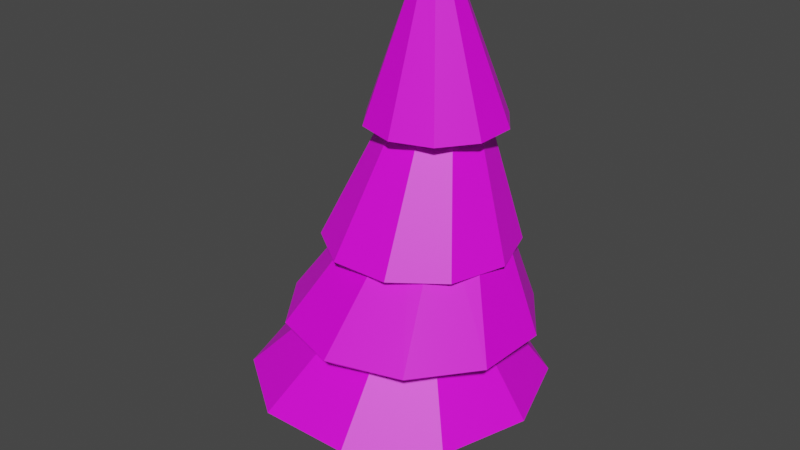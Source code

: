 # Source: untitled.blend  (saved by Blender 3.2.14; exported with 4.5.12 LTS)
import bpy
from mathutils import Matrix  # noqa: F401  (used for matrix-valued properties, if any)

bpy.ops.wm.read_factory_settings(use_empty=True)
scene = bpy.context.scene
scene.name = 'Scene'

# ---- collections
col_collection = bpy.data.collections.new('Collection'); scene.collection.children.link(col_collection)

# ---- images (referenced by path relative to the original .blend; pixels are not part of the script)
import os
ASSET_DIR = os.environ.get("B2B_ASSET_DIR", "")  # directory of the original .blend (textures are referenced by path, not embedded)
HERE = os.path.dirname(os.path.abspath(__file__))  # packed textures are extracted next to this script under _unpacked/

def load_image(name, relpath, width, height, colorspace="sRGB"):
    """Load a texture the original file referenced (path relative to the .blend, or extracted next to this script)."""
    p = next((c for c in (os.path.join(HERE, relpath), os.path.join(ASSET_DIR, relpath)) if relpath and os.path.exists(c)), "")
    if p:
        img = bpy.data.images.load(p, check_existing=True)
        img.name = name
    else:  # same state as the original file: an image datablock whose file is absent (Cycles renders it pink)
        img = bpy.data.images.new(name, width, height)
        img.source = "FILE"
        img.filepath = "//" + (relpath or name)
    img.colorspace_settings.name = colorspace
    return img
img_colorgrid_png = load_image('ColorGrid.png', 'ColorGrid.png', 1024, 1024, 'sRGB')

# ---- materials (node trees are filled in below, after node groups)
mat_material_001 = bpy.data.materials.new('Material.001')
mat_material_001.use_transparent_shadow = False
mat_material_002 = bpy.data.materials.new('Material.002')
mat_material_002.use_transparent_shadow = False

# ---- material node trees
mat_material_001.use_nodes = True; mat_material_001.node_tree.nodes.clear()
_N = mat_material_001.node_tree.nodes; _L = mat_material_001.node_tree.links
n0 = _N.new('ShaderNodeBsdfPrincipled'); n0.name = 'Principled BSDF'; n0.location = (10, 300)
n0.distribution = 'GGX'
n0.subsurface_method = 'RANDOM_WALK_SKIN'
n0.inputs[3].default_value = 1.45
n0.inputs[27].default_value = (0.0, 0.0, 0.0, 1.0)
n0.inputs[28].default_value = 1.0
n1 = _N.new('ShaderNodeOutputMaterial'); n1.name = 'Material Output'; n1.location = (300, 300)
n2 = _N.new('ShaderNodeTexImage'); n2.name = 'Image Texture'; n2.location = (-280, 280)
n2.image = img_colorgrid_png
_L.new(n0.outputs[0], n1.inputs[0])
_L.new(n2.outputs[0], n0.inputs[0])
n1.is_active_output = True
mat_material_002.use_nodes = True; mat_material_002.node_tree.nodes.clear()
_N = mat_material_002.node_tree.nodes; _L = mat_material_002.node_tree.links
n0 = _N.new('ShaderNodeBsdfPrincipled'); n0.name = 'Principled BSDF'; n0.location = (10, 300)
n0.distribution = 'GGX'
n0.subsurface_method = 'RANDOM_WALK_SKIN'
n0.inputs[3].default_value = 1.45
n0.inputs[27].default_value = (0.0, 0.0, 0.0, 1.0)
n0.inputs[28].default_value = 1.0
n1 = _N.new('ShaderNodeOutputMaterial'); n1.name = 'Material Output'; n1.location = (300, 300)
n2 = _N.new('ShaderNodeTexImage'); n2.name = 'Image Texture'; n2.location = (-280, 280)
n2.image = img_colorgrid_png
_L.new(n0.outputs[0], n1.inputs[0])
_L.new(n2.outputs[0], n0.inputs[0])
n1.is_active_output = True

# ---- world
world_world = bpy.data.worlds.new('World'); scene.world = world_world
world_world.use_nodes = True; world_world.node_tree.nodes.clear()
_N = world_world.node_tree.nodes; _L = world_world.node_tree.links
n0 = _N.new('ShaderNodeOutputWorld'); n0.name = 'World Output'; n0.location = (300, 300)
n1 = _N.new('ShaderNodeBackground'); n1.name = 'Background'; n1.location = (10, 300)
n1.inputs[0].default_value = (0.05088, 0.05088, 0.05088, 1.0)
_L.new(n1.outputs[0], n0.inputs[0])
n0.is_active_output = True
world_world.color = (0.05088, 0.05088, 0.05088)
world_world.use_sun_shadow = False
world_world.sun_shadow_jitter_overblur = 0.0

# ---- meshes
me_cylinder = bpy.data.meshes.new('Cylinder')
me_cylinder.from_pydata([(1.832e-09, 0.8841, 0.001599), (-3.463e-09, 0.6557, 1.369), (0.5332, 0.6251, 0.001599), (0.3506, 0.4636, 1.369), (0.7541, -4.037e-08, 0.001599), (0.4958, -3.468e-08, 1.369), (0.5332, -0.6251, 0.001599), (0.3506, -0.4636, 1.369), (-6.409e-08, -0.8841, 0.001599), (-4.681e-08, -0.6557, 1.369), (-0.5332, -0.6251, 0.001599), (-0.3506, -0.4636, 1.369), (-0.7541, 8.815e-09, 0.001599), (-0.4958, 1.803e-09, 1.369), (-0.5332, 0.6251, 0.001599), (-0.3506, 0.4636, 1.369), (0.3131, 0.3275, 2.158), (-0.0518, 0.4632, 2.252), (0.4946, -2.247e-08, 2.215), (0.3864, -0.3275, 2.389), (0.0518, -0.4632, 2.579), (-0.3131, -0.3275, 2.672), (-0.4946, 3.298e-09, 2.615), (-0.3864, 0.3275, 2.441), (0.8989, 0.9526, 4.211), (0.562, 1.007, 4.213), (1.095, 0.6957, 4.234), (1.035, 0.3864, 4.268), (0.7539, 0.2059, 4.295), (0.417, 0.26, 4.297), (0.2213, 0.517, 4.274), (0.2813, 0.8263, 4.24), (1.095, 1.313, 5.964), (0.8148, 1.361, 5.966), (1.258, 1.083, 5.983), (1.208, 0.8069, 6.011), (0.9746, 0.6458, 6.032), (0.6941, 0.6941, 6.034), (0.5311, 0.9235, 6.015), (0.5811, 1.2, 5.987), (0.6314, 0.9677, 8.399), (0.5575, 0.9804, 8.399), (0.6743, 0.9072, 8.404), (0.6612, 0.8345, 8.411), (0.5996, 0.792, 8.417), (0.5257, 0.8047, 8.417), (0.4827, 0.8652, 8.412), (0.4959, 0.938, 8.405)], [], [(0, 1, 3, 2), (2, 3, 5, 4), (4, 5, 7, 6), (6, 7, 9, 8), (8, 9, 11, 10), (10, 11, 13, 12), (1, 15, 23, 17), (12, 13, 15, 14), (14, 15, 1, 0), (0, 2, 4, 6, 8, 10, 12, 14), (17, 23, 31, 25), (3, 1, 17, 16), (7, 5, 18, 19), (13, 11, 21, 22), (9, 7, 19, 20), (15, 13, 22, 23), (5, 3, 16, 18), (11, 9, 20, 21), (24, 25, 33, 32), (22, 21, 29, 30), (20, 19, 27, 28), (18, 16, 24, 26), (23, 22, 30, 31), (21, 20, 28, 29), (19, 18, 26, 27), (16, 17, 25, 24), (39, 38, 46, 47), (25, 31, 39, 33), (30, 29, 37, 38), (28, 27, 35, 36), (26, 24, 32, 34), (31, 30, 38, 39), (29, 28, 36, 37), (27, 26, 34, 35), (40, 41, 47, 46, 45, 44, 43, 42), (37, 36, 44, 45), (35, 34, 42, 43), (32, 33, 41, 40), (33, 39, 47, 41), (38, 37, 45, 46), (36, 35, 43, 44), (34, 32, 40, 42)])
_uv = me_cylinder.uv_layers.new(name='UVMap')
_uv.uv.foreach_set('vector', [0.5728, 0.4031, 0.5708, 0.4152, 0.5691, 0.4152, 0.5705, 0.4031, 0.5705, 0.4031, 0.5691, 0.4152, 0.565, 0.4152, 0.565, 0.4031, 0.565, 0.4031, 0.565, 0.4152, 0.5609, 0.4152, 0.5594, 0.4031, 0.5594, 0.4031, 0.5609, 0.4152, 0.5592, 0.4152, 0.5572, 0.4031, 0.5572, 0.4031, 0.5592, 0.4152, 0.5609, 0.4152, 0.5594, 0.4031, 0.5594, 0.4031, 0.5609, 0.4152, 0.565, 0.4152, 0.565, 0.4031, 0.5708, 0.4152, 0.5691, 0.4152, 0.5679, 0.4247, 0.5691, 0.4231, 0.565, 0.4031, 0.565, 0.4152, 0.5691, 0.4152, 0.5705, 0.4031, 0.5705, 0.4031, 0.5691, 0.4152, 0.5708, 0.4152, 0.5728, 0.4031, 0.5728, 0.4031, 0.5705, 0.4031, 0.565, 0.4031, 0.5594, 0.4031, 0.5572, 0.4031, 0.5594, 0.4031, 0.565, 0.4031, 0.5705, 0.4031, 0.5691, 0.4231, 0.5679, 0.4247, 0.5723, 0.4407, 0.5739, 0.4404, 0.5691, 0.4152, 0.5708, 0.4152, 0.5691, 0.4231, 0.5679, 0.4222, 0.5609, 0.4152, 0.565, 0.4152, 0.565, 0.4227, 0.5621, 0.4243, 0.565, 0.4152, 0.5609, 0.4152, 0.5621, 0.4268, 0.565, 0.4263, 0.5592, 0.4152, 0.5609, 0.4152, 0.5621, 0.4243, 0.5609, 0.426, 0.5691, 0.4152, 0.565, 0.4152, 0.565, 0.4263, 0.5679, 0.4247, 0.565, 0.4152, 0.5691, 0.4152, 0.5679, 0.4222, 0.565, 0.4227, 0.5609, 0.4152, 0.5592, 0.4152, 0.5609, 0.426, 0.5621, 0.4268, 0.5734, 0.4404, 0.5739, 0.4404, 0.577, 0.456, 0.5766, 0.456, 0.565, 0.4263, 0.5621, 0.4268, 0.5673, 0.4412, 0.5696, 0.441, 0.5609, 0.426, 0.5621, 0.4243, 0.5684, 0.4409, 0.5668, 0.4412, 0.565, 0.4227, 0.5679, 0.4222, 0.5734, 0.4404, 0.5711, 0.4406, 0.5679, 0.4247, 0.565, 0.4263, 0.5696, 0.441, 0.5723, 0.4407, 0.5621, 0.4268, 0.5609, 0.426, 0.5668, 0.4412, 0.5673, 0.4412, 0.5621, 0.4243, 0.565, 0.4227, 0.5711, 0.4406, 0.5684, 0.4409, 0.5679, 0.4222, 0.5691, 0.4231, 0.5739, 0.4404, 0.5734, 0.4404, 0.5756, 0.4562, 0.5732, 0.4564, 0.5726, 0.4776, 0.5733, 0.4776, 0.5739, 0.4404, 0.5723, 0.4407, 0.5756, 0.4562, 0.577, 0.456, 0.5696, 0.441, 0.5673, 0.4412, 0.5711, 0.4566, 0.5732, 0.4564, 0.5668, 0.4412, 0.5684, 0.4409, 0.5721, 0.4564, 0.5707, 0.4565, 0.5711, 0.4406, 0.5734, 0.4404, 0.5766, 0.456, 0.5746, 0.4561, 0.5723, 0.4407, 0.5696, 0.441, 0.5732, 0.4564, 0.5756, 0.4562, 0.5673, 0.4412, 0.5668, 0.4412, 0.5707, 0.4565, 0.5711, 0.4566, 0.5684, 0.4409, 0.5711, 0.4406, 0.5746, 0.4561, 0.5721, 0.4564, 0.5736, 0.4775, 0.5737, 0.4775, 0.5733, 0.4776, 0.5726, 0.4776, 0.5721, 0.4777, 0.572, 0.4777, 0.5724, 0.4776, 0.573, 0.4776, 0.5711, 0.4566, 0.5707, 0.4565, 0.572, 0.4777, 0.5721, 0.4777, 0.5721, 0.4564, 0.5746, 0.4561, 0.573, 0.4776, 0.5724, 0.4776, 0.5766, 0.456, 0.577, 0.456, 0.5737, 0.4775, 0.5736, 0.4775, 0.577, 0.456, 0.5756, 0.4562, 0.5733, 0.4776, 0.5737, 0.4775, 0.5732, 0.4564, 0.5711, 0.4566, 0.5721, 0.4777, 0.5726, 0.4776, 0.5707, 0.4565, 0.5721, 0.4564, 0.5724, 0.4776, 0.572, 0.4777, 0.5746, 0.4561, 0.5766, 0.456, 0.5736, 0.4775, 0.573, 0.4776])
me_cylinder.materials.append(mat_material_001)
me_cylinder.update()
me_circle = bpy.data.meshes.new('Circle')
me_circle.from_pydata([(-0.463, 1.509, -0.3823), (-1.214, 0.947, -0.3823), (-1.491, 0.05089, -0.3823), (-1.188, -0.8369, -0.3823), (-0.4212, -1.377, -0.3823), (0.5166, -1.364, -0.3823), (1.267, -0.8013, -0.3823), (1.544, 0.09484, -0.3823), (1.242, 0.9826, -0.3823), (0.4749, 1.523, -0.3823), (0.1359, 0.4372, 0.8908), (-0.06939, 0.2834, 0.8908), (-0.1451, 0.03829, 0.8908), (-0.06232, -0.2045, 0.8908), (0.1474, -0.3523, 0.8908), (0.4039, -0.3486, 0.8908), (0.6092, -0.1948, 0.8908), (0.6849, 0.05031, 0.8908), (0.6021, 0.2931, 0.8908), (0.3924, 0.4409, 0.8908), (0.2046, -1.094, 0.3011), (0.868, -0.8786, 0.3011), (1.278, -0.3142, 0.3011), (1.278, 0.3834, 0.3011), (0.868, 0.9478, 0.3011), (0.2046, 1.163, 0.3011), (-0.4589, 0.9478, 0.3011), (-0.8689, 0.3834, 0.3011), (-0.8689, -0.3142, 0.3011), (-0.4589, -0.8786, 0.3011), (0.3193, 0.005008, 1.64), (0.5232, 0.07126, 1.64), (0.6492, 0.2447, 1.64), (0.6492, 0.4591, 1.64), (0.5232, 0.6326, 1.64), (0.3193, 0.6988, 1.64), (0.1154, 0.6326, 1.64), (-0.01062, 0.4591, 1.64), (-0.01062, 0.2447, 1.64), (0.1154, 0.07126, 1.64), (0.5105, -0.7306, 1.121), (0.9925, -0.3696, 1.121), (1.17, 0.2057, 1.121), (0.9759, 0.7757, 1.121), (0.4836, 1.123, 1.121), (-0.1185, 1.114, 1.121), (-0.6005, 0.7529, 1.121), (-0.7783, 0.1844, 1.121), (-0.5839, -0.3924, 1.121), (-0.09166, -0.7393, 1.121), (0.3506, -0.04147, 2.334), (0.5874, 0.1359, 2.334), (0.6747, 0.4185, 2.334), (0.5793, 0.6985, 2.334), (0.3375, 0.8689, 2.334), (0.04167, 0.8646, 2.334), (-0.1951, 0.6873, 2.334), (-0.2824, 0.4046, 2.334), (-0.187, 0.1246, 2.334), (0.05485, -0.04575, 2.334), (0.2103, -0.1707, 2.213), (0.5395, -0.06369, 2.213), (0.743, 0.2164, 2.213), (0.743, 0.5625, 2.213), (0.5395, 0.8425, 2.213), (0.2103, 0.9495, 2.213), (-0.1189, 0.8425, 2.213), (-0.3224, 0.5625, 2.213), (-0.3224, 0.2164, 2.213), (-0.1189, -0.06368, 2.213), (0.1573, 0.4042, 3.702), (0.163, 0.4061, 3.702), (0.1665, 0.4109, 3.702), (0.1665, 0.4169, 3.702), (0.163, 0.4217, 3.702), (0.1573, 0.4235, 3.702), (0.1516, 0.4217, 3.702), (0.1481, 0.4169, 3.702), (0.1481, 0.4109, 3.702), (0.1516, 0.4061, 3.702)], [], [(4, 5, 15, 14), (1, 2, 12, 11), (8, 9, 19, 18), (5, 6, 16, 15), (2, 3, 13, 12), (9, 0, 10, 19), (6, 7, 17, 16), (3, 4, 14, 13), (0, 1, 11, 10), (7, 8, 18, 17), (25, 24, 34, 35), (22, 21, 31, 32), (29, 28, 38, 39), (26, 25, 35, 36), (23, 22, 32, 33), (20, 29, 39, 30), (27, 26, 36, 37), (24, 23, 33, 34), (21, 20, 30, 31), (28, 27, 37, 38), (42, 43, 53, 52), (49, 40, 50, 59), (46, 47, 57, 56), (43, 44, 54, 53), (40, 41, 51, 50), (47, 48, 58, 57), (44, 45, 55, 54), (41, 42, 52, 51), (48, 49, 59, 58), (45, 46, 56, 55), (68, 67, 77, 78), (65, 64, 74, 75), (62, 61, 71, 72), (69, 68, 78, 79), (66, 65, 75, 76), (63, 62, 72, 73), (60, 69, 79, 70), (67, 66, 76, 77), (64, 63, 73, 74), (61, 60, 70, 71)])
_uv = me_circle.uv_layers.new(name='UVMap')
_uv.uv.foreach_set('vector', [0.7923, 0.7854, 0.7804, 0.7814, 0.7953, 0.8032, 0.7985, 0.8035, 0.8291, 0.7849, 0.819, 0.7871, 0.8074, 0.8036, 0.8103, 0.8035, 0.8072, 0.7704, 0.8266, 0.7749, 0.8078, 0.8028, 0.8027, 0.8026, 0.7804, 0.7814, 0.7757, 0.7758, 0.7948, 0.8028, 0.7953, 0.8032, 0.819, 0.7871, 0.8061, 0.7872, 0.803, 0.8037, 0.8074, 0.8036, 0.8266, 0.7749, 0.8332, 0.7807, 0.8105, 0.8031, 0.8078, 0.8028, 0.7757, 0.7758, 0.7851, 0.7708, 0.7976, 0.8026, 0.7948, 0.8028, 0.8061, 0.7872, 0.7923, 0.7854, 0.7985, 0.8035, 0.803, 0.8037, 0.8332, 0.7807, 0.8291, 0.7849, 0.8103, 0.8035, 0.8105, 0.8031, 0.7851, 0.7708, 0.8072, 0.7704, 0.8027, 0.8026, 0.7976, 0.8026, 0.8222, 0.791, 0.8112, 0.7886, 0.8092, 0.818, 0.8127, 0.8177, 0.7826, 0.789, 0.7811, 0.7915, 0.7998, 0.8176, 0.801, 0.8179, 0.7985, 0.7952, 0.8095, 0.7956, 0.8089, 0.817, 0.8048, 0.8171, 0.8241, 0.7934, 0.8222, 0.791, 0.8127, 0.8177, 0.8137, 0.8174, 0.7947, 0.7877, 0.7826, 0.789, 0.801, 0.8179, 0.8046, 0.8181, 0.7879, 0.7938, 0.7985, 0.7952, 0.8048, 0.8171, 0.8014, 0.8173, 0.8188, 0.795, 0.8241, 0.7934, 0.8137, 0.8174, 0.8122, 0.8171, 0.8112, 0.7886, 0.7947, 0.7877, 0.8046, 0.8181, 0.8092, 0.818, 0.7811, 0.7915, 0.7879, 0.7938, 0.8014, 0.8173, 0.7998, 0.8176, 0.8095, 0.7956, 0.8188, 0.795, 0.8122, 0.8171, 0.8089, 0.817, 0.7928, 0.8069, 0.8062, 0.8069, 0.8095, 0.833, 0.8033, 0.8329, 0.7959, 0.8077, 0.7882, 0.8075, 0.8, 0.8307, 0.8035, 0.8297, 0.822, 0.8077, 0.8152, 0.8078, 0.8138, 0.8291, 0.8175, 0.8298, 0.8062, 0.8069, 0.8187, 0.8071, 0.8153, 0.8322, 0.8095, 0.833, 0.7882, 0.8075, 0.7861, 0.8072, 0.7997, 0.832, 0.8, 0.8307, 0.8152, 0.8078, 0.8057, 0.8079, 0.8087, 0.8291, 0.8138, 0.8291, 0.8187, 0.8071, 0.824, 0.8074, 0.8182, 0.8309, 0.8153, 0.8322, 0.7861, 0.8072, 0.7928, 0.8069, 0.8033, 0.8329, 0.7997, 0.832, 0.8057, 0.8079, 0.7959, 0.8077, 0.8035, 0.8297, 0.8087, 0.8291, 0.824, 0.8074, 0.822, 0.8077, 0.8175, 0.8298, 0.8182, 0.8309, 0.8114, 0.8266, 0.8167, 0.827, 0.8093, 0.8578, 0.8092, 0.8578, 0.8181, 0.8293, 0.8126, 0.8305, 0.8092, 0.858, 0.8093, 0.8579, 0.7989, 0.8303, 0.7972, 0.829, 0.8089, 0.8579, 0.809, 0.858, 0.8052, 0.8269, 0.8114, 0.8266, 0.8092, 0.8578, 0.809, 0.8578, 0.8193, 0.828, 0.8181, 0.8293, 0.8093, 0.8579, 0.8093, 0.8579, 0.805, 0.8309, 0.7989, 0.8303, 0.809, 0.858, 0.8091, 0.858, 0.7998, 0.8278, 0.8052, 0.8269, 0.809, 0.8578, 0.8089, 0.8579, 0.8167, 0.827, 0.8193, 0.828, 0.8093, 0.8579, 0.8093, 0.8578, 0.8126, 0.8305, 0.805, 0.8309, 0.8091, 0.858, 0.8092, 0.858, 0.7972, 0.829, 0.7998, 0.8278, 0.8089, 0.8579, 0.8089, 0.8579])
me_circle.materials.append(mat_material_002)
me_circle.update()

# ---- objects
ob_cylinder = bpy.data.objects.new('Cylinder', me_cylinder)
ob_circle = bpy.data.objects.new('Circle', me_circle)

# ---- transforms, parenting, visibility, modifiers, constraints
ob_cylinder.location = (0.0, 0.0, 0.0)
ob_circle.location = (0.0, 0.0, 2.848)
ob_circle.scale = (2.162, 2.162, 2.162)
_m = ob_circle.modifiers.new('Solidify', 'SOLIDIFY')
_m.thickness = 0.16

# ---- collection membership
col_collection.objects.link(ob_cylinder)
col_collection.objects.link(ob_circle)

# ---- scene / render settings (as saved in the file)
scene.frame_start = 1; scene.frame_end = 250; scene.frame_set(1)
scene.render.engine = 'BLENDER_EEVEE_NEXT'
scene.cycles.sampling_pattern = 'TABULATED_SOBOL'
scene.cycles.use_light_tree = False
scene.view_settings.view_transform = 'Filmic'
bpy.context.view_layer.update()

# ---- added for rendering (the .blend has no active camera and no usable light): camera, sun
cam_auto = bpy.data.cameras.new('AutoCamera')
cam_auto.lens = 50.0
cam_auto.sensor_width = 36.0
cam_auto.clip_end = 1000.0
ob_auto_camera = bpy.data.objects.new('AutoCamera', cam_auto)
scene.collection.objects.link(ob_auto_camera)
ob_auto_camera.location = (13.2384, -15.659, 16.0365)
ob_auto_camera.rotation_euler = (1.09748, -7.21219e-08, 0.694738)
scene.camera = ob_auto_camera
light_auto_sun = bpy.data.lights.new('AutoSun', 'SUN')
light_auto_sun.energy = 3.0
light_auto_sun.angle = 0.0523599
ob_auto_sun = bpy.data.objects.new('AutoSun', light_auto_sun)
scene.collection.objects.link(ob_auto_sun)
ob_auto_sun.rotation_euler = (0.872665, 0.174533, 0.523599)
bpy.context.view_layer.update()
